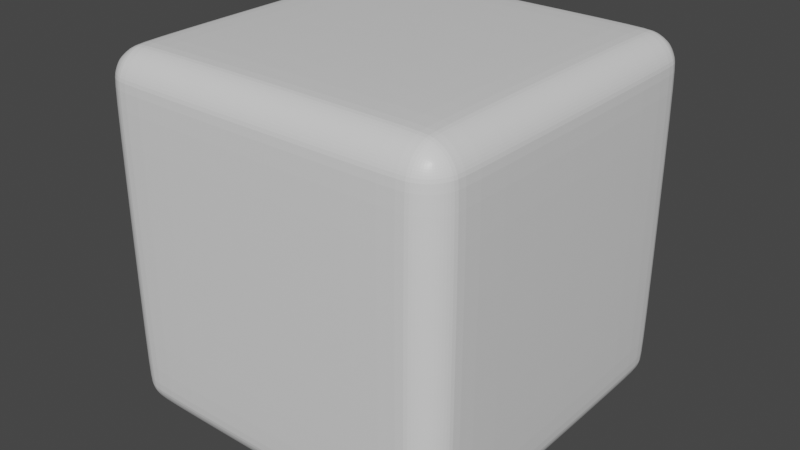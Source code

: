 # Source: Cube.blend  (saved by Blender 2.91.10; exported with 4.5.12 LTS)
import bpy
from mathutils import Matrix  # noqa: F401  (used for matrix-valued properties, if any)

bpy.ops.wm.read_factory_settings(use_empty=True)
scene = bpy.context.scene
scene.name = 'Scene'

# ---- collections
col_collection = bpy.data.collections.new('Collection'); scene.collection.children.link(col_collection)

# ---- materials (node trees are filled in below, after node groups)
mat_material = bpy.data.materials.new('Material')
mat_material.alpha_threshold = 0.0
mat_material.use_transparent_shadow = False
mat_material.line_color = (0.0, 0.0, 0.0, 1.0)

# ---- material node trees
mat_material.use_nodes = True; mat_material.node_tree.nodes.clear()
_N = mat_material.node_tree.nodes; _L = mat_material.node_tree.links
n0 = _N.new('ShaderNodeOutputMaterial'); n0.name = 'Material Output'; n0.location = (300, 300)
n1 = _N.new('ShaderNodeBsdfPrincipled'); n1.name = 'Principled BSDF'; n1.location = (10, 300)
n1.distribution = 'GGX'
n1.subsurface_method = 'BURLEY'
n1.inputs[2].default_value = 0.4
n1.inputs[3].default_value = 1.45
n1.inputs[27].default_value = (0.0, 0.0, 0.0, 1.0)
n1.inputs[28].default_value = 1.0
_L.new(n1.outputs[0], n0.inputs[0])
n0.is_active_output = True

# ---- world
world_world = bpy.data.worlds.new('World'); scene.world = world_world
world_world.use_nodes = True; world_world.node_tree.nodes.clear()
_N = world_world.node_tree.nodes; _L = world_world.node_tree.links
n0 = _N.new('ShaderNodeOutputWorld'); n0.name = 'World Output'; n0.location = (300, 300)
n1 = _N.new('ShaderNodeBackground'); n1.name = 'Background'; n1.location = (10, 300)
n1.inputs[0].default_value = (0.05088, 0.05088, 0.05088, 1.0)
_L.new(n1.outputs[0], n0.inputs[0])
n0.is_active_output = True
world_world.color = (0.05088, 0.05088, 0.05088)
world_world.use_sun_shadow = False
world_world.sun_shadow_jitter_overblur = 0.0

# ---- meshes
me_cube = bpy.data.meshes.new('Cube')
me_cube.from_pydata([(1.0, 1.0, 1.0), (1.0, 1.0, -1.0), (1.0, -1.0, 1.0), (1.0, -1.0, -1.0), (-1.0, 1.0, 1.0), (-1.0, 1.0, -1.0), (-1.0, -1.0, 1.0), (-1.0, -1.0, -1.0)], [], [(0, 4, 6, 2), (3, 2, 6, 7), (7, 6, 4, 5), (5, 1, 3, 7), (1, 0, 2, 3), (5, 4, 0, 1)])
_uv = me_cube.uv_layers.new(name='UVMap')
_uv.uv.foreach_set('vector', [0.625, 0.5, 0.875, 0.5, 0.875, 0.75, 0.625, 0.75, 0.375, 0.75, 0.625, 0.75, 0.625, 1.0, 0.375, 1.0, 0.375, 0.0, 0.625, 0.0, 0.625, 0.25, 0.375, 0.25, 0.125, 0.5, 0.375, 0.5, 0.375, 0.75, 0.125, 0.75, 0.375, 0.5, 0.625, 0.5, 0.625, 0.75, 0.375, 0.75, 0.375, 0.25, 0.625, 0.25, 0.625, 0.5, 0.375, 0.5])
me_cube.materials.append(mat_material)
me_cube.use_remesh_preserve_volume = False
me_cube.use_remesh_preserve_attributes = False
me_cube.use_mirror_vertex_groups = False
me_cube.update()

# ---- objects
ob_cube = bpy.data.objects.new('Cube', me_cube)

# ---- transforms, parenting, visibility, modifiers, constraints
ob_cube.location = (0.0, 0.0, 0.0)
ob_cube.scale = (0.5, 0.5, 0.5)
ob_cube.lock_rotations_4d = False
ob_cube.empty_display_type = 'ARROWS'
ob_cube.lineart.crease_threshold = 0.0
_m = ob_cube.modifiers.new('Bevel', 'BEVEL')
_m.width = 0.2
_m.width_pct = 0.2
_m.segments = 5
_m.limit_method = 'NONE'
_m = ob_cube.modifiers.new('Subdivision', 'SUBSURF')
_m.uv_smooth = 'PRESERVE_CORNERS'
_m.levels = 2

# ---- collection membership
col_collection.objects.link(ob_cube)

# ---- scene / render settings (as saved in the file)
scene.frame_start = 1; scene.frame_end = 250; scene.frame_set(1)
scene.render.engine = 'BLENDER_EEVEE_NEXT'
scene.cycles.use_denoising = False
scene.cycles.samples = 128
scene.cycles.sampling_pattern = 'TABULATED_SOBOL'
scene.cycles.use_adaptive_sampling = False
scene.cycles.use_light_tree = False
scene.view_settings.view_transform = 'Filmic'
bpy.context.view_layer.update()

# ---- added for rendering (the .blend has no active camera and no usable light): camera, sun
cam_auto = bpy.data.cameras.new('AutoCamera')
cam_auto.lens = 50.0
cam_auto.sensor_width = 36.0
cam_auto.clip_end = 1000.0
ob_auto_camera = bpy.data.objects.new('AutoCamera', cam_auto)
scene.collection.objects.link(ob_auto_camera)
ob_auto_camera.location = (1.60254, -1.92304, 1.28203)
ob_auto_camera.rotation_euler = (1.09748, -7.21219e-08, 0.694738)
scene.camera = ob_auto_camera
light_auto_sun = bpy.data.lights.new('AutoSun', 'SUN')
light_auto_sun.energy = 3.0
light_auto_sun.angle = 0.0523599
ob_auto_sun = bpy.data.objects.new('AutoSun', light_auto_sun)
scene.collection.objects.link(ob_auto_sun)
ob_auto_sun.rotation_euler = (0.872665, 0.174533, 0.523599)
bpy.context.view_layer.update()
